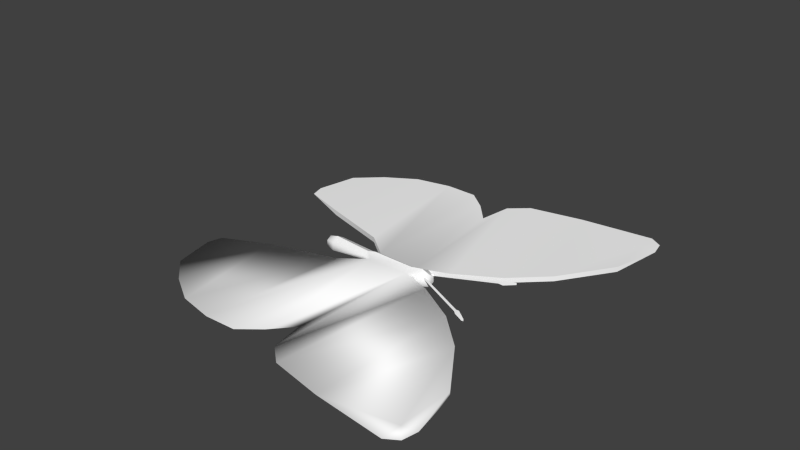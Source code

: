 # Source: butterfly_anim_blender.Blend  (saved by Blender 4.5.90; exported with 4.5.12 LTS)
import bpy
from mathutils import Matrix  # noqa: F401  (used for matrix-valued properties, if any)

bpy.ops.wm.read_factory_settings(use_empty=True)
scene = bpy.context.scene
scene.name = 'Scene'

# ---- collections
col_collection_1 = bpy.data.collections.new('Collection 1'); scene.collection.children.link(col_collection_1)

# ---- materials (node trees are filled in below, after node groups)
mat_butterfly1_mat = bpy.data.materials.new('butterfly1_mat')
mat_butterfly1_mat.alpha_threshold = 0.0
mat_butterfly1_mat.use_transparent_shadow = False
mat_butterfly1_mat.diffuse_color = (1.0, 1.0, 1.0, 1.0)
mat_butterfly1_mat.specular_color = (0.9, 0.9, 0.9)
mat_butterfly1_mat.roughness = 0.5

# ---- material node trees

# ---- world
world_world = bpy.data.worlds.new('World'); scene.world = world_world
world_world.color = (0.05088, 0.05088, 0.05088)
world_world.use_sun_shadow = False
world_world.sun_shadow_jitter_overblur = 0.0
world_world.cycles.sampling_method = 'MANUAL'
world_world.cycles.sample_map_resolution = 256

# ---- meshes
me_butterfly_anim_milkshape_ms3d_m = bpy.data.meshes.new('butterfly_anim_milkshape.ms3d.m')
me_butterfly_anim_milkshape_ms3d_m.from_pydata([(0.009746, -3.387e-05, 0.01569), (0.009746, 0.002635, 0.0142), (0.01256, 0.001626, 0.01366), (0.01256, -3.387e-05, 0.01459), (0.009746, 0.002714, 0.01107), (0.01256, 0.001675, 0.01172), (0.009746, -3.387e-05, 0.009437), (0.01256, -3.387e-05, 0.0107), (-0.00841, -3.387e-05, 0.01507), (-0.008368, 0.002339, 0.01358), (0.005518, 0.002035, 0.0136), (0.005531, -3.387e-05, 0.01488), (-0.008368, 0.002372, 0.01167), (-0.00841, -3.387e-05, 0.009877), (0.005531, -3.387e-05, 0.01097), (0.005518, 0.002064, 0.01189), (-0.01128, -3.387e-05, 0.01432), (-0.01126, 0.001894, 0.01357), (-0.01126, 0.001935, 0.01233), (-0.01128, -3.387e-05, 0.01146), (-0.02671, -3.387e-05, 0.01446), (-0.02671, 0.00159, 0.01355), (-0.02368, 0.002261, 0.01396), (-0.02368, -3.387e-05, 0.01525), (-0.02671, 0.001639, 0.01165), (-0.02368, 0.002329, 0.01127), (-0.02671, -3.387e-05, 0.01065), (-0.02368, -3.387e-05, 0.009867), (-0.01649, 0.008587, 0.0137), (-0.0225, 0.05475, 0.01288), (-0.01184, 0.05447, 0.01288), (0.01547, 0.005617, 0.0137), (0.0008859, 0.04232, 0.01288), (0.002592, 0.05321, 0.01288), (-0.03829, 0.01492, 0.0137), (-0.03431, 0.05225, 0.01288), (-0.04425, 0.04613, 0.01288), (-0.05384, 0.0207, 0.01288), (-0.05511, 0.0253, 0.01288), (-0.05229, 0.03874, 0.01288), (0.04954, 0.06467, 0.01288), (0.04996, 0.05797, 0.01311), (0.02596, 0.06194, 0.01288), (0.02899, 0.0136, 0.0137), (0.008512, 0.05838, 0.01288), (0.0535, 0.0622, 0.01288), (0.03976, 0.02383, 0.0137), (-0.01649, 0.008587, 0.01206), (0.01547, 0.005617, 0.01206), (-0.03829, 0.01492, 0.01206), (0.03976, 0.02383, 0.01206), (0.05108, 0.04058, 0.01206), (0.04997, 0.05792, 0.01265), (0.02899, 0.0136, 0.01206), (0.05456, 0.05718, 0.01288), (0.05108, 0.04058, 0.0137), (-0.005224, 0.04916, 0.01288), (0.01291, -3.387e-05, 0.01265), (-0.02783, -3.387e-05, 0.01256), (0.02944, 0.01057, 0.01404), (0.02972, 0.01004, 0.01439), (0.01163, 0.001288, 0.01418), (0.0114, 0.001735, 0.01389), (0.02972, 0.01004, 0.0137), (0.01163, 0.001288, 0.0136), (0.03418, 0.01266, 0.0137), (0.03418, 0.01266, 0.01439), (0.0339, 0.0132, 0.01404), (0.03043, 0.0115, 0.01404), (0.03098, 0.01043, 0.01473), (0.03098, 0.01043, 0.01335), (0.004589, 0.006009, 0.006392), (0.004597, 0.002577, 0.01023), (0.005631, 0.002026, 0.01232), (0.00618, 0.006405, 0.006771), (0.004848, 0.007412, 0.00698), (0.004597, 0.004594, 0.01115), (0.002094, 0.009821, 0.0004081), (0.002716, 0.01013, 0.0003212), (0.002211, 0.01046, 0.000674), (-0.01039, 0.003863, 0.007556), (-0.008124, 0.002086, 0.01098), (-0.006632, 0.004092, 0.0101), (-0.009444, 0.006062, 0.005795), (-0.01039, 0.006169, 0.008611), (-0.008055, 0.004592, 0.0114), (-0.01529, 0.004059, 0.008542), (-0.01508, 0.00466, 0.008068), (-0.01529, 0.004694, 0.008833), (-0.01942, 0.009182, 0.001219), (-0.01896, 0.009663, 0.001008), (-0.01942, 0.009818, 0.001509), (0.01256, -0.001694, 0.01366), (0.009746, -0.002703, 0.0142), (0.01256, -0.001743, 0.01172), (0.009746, -0.002782, 0.01107), (0.005518, -0.002103, 0.0136), (-0.008368, -0.002407, 0.01358), (-0.008368, -0.002439, 0.01167), (0.005518, -0.002131, 0.01189), (-0.01126, -0.001962, 0.01357), (-0.01126, -0.002003, 0.01233), (-0.02368, -0.002329, 0.01396), (-0.02671, -0.001658, 0.01355), (-0.02368, -0.002397, 0.01127), (-0.02671, -0.001706, 0.01165), (-0.01649, -0.008655, 0.0137), (-0.01184, -0.05454, 0.01288), (-0.0225, -0.05482, 0.01288), (0.01547, -0.005685, 0.0137), (0.002592, -0.05328, 0.01288), (0.0008859, -0.04239, 0.01288), (-0.03431, -0.05232, 0.01288), (-0.03829, -0.01499, 0.0137), (-0.04425, -0.0462, 0.01288), (-0.05229, -0.03881, 0.01288), (-0.05511, -0.02537, 0.01288), (0.02596, -0.06201, 0.01288), (0.04995, -0.0582, 0.0131), (0.04954, -0.06474, 0.01288), (0.008512, -0.05845, 0.01288), (0.02899, -0.01367, 0.0137), (0.0535, -0.06226, 0.01288), (0.03976, -0.0239, 0.0137), (-0.01649, -0.008655, 0.01206), (0.01547, -0.005685, 0.01206), (-0.03829, -0.01499, 0.01206), (-0.05384, -0.02076, 0.01288), (0.04996, -0.05818, 0.01265), (0.05108, -0.04065, 0.01206), (0.03976, -0.0239, 0.01206), (0.02899, -0.01367, 0.01206), (0.05456, -0.05725, 0.01288), (0.05108, -0.04065, 0.0137), (-0.005224, -0.04922, 0.01288), (0.02944, -0.01064, 0.01404), (0.0114, -0.001803, 0.01389), (0.01163, -0.001356, 0.01418), (0.02972, -0.0101, 0.01439), (0.01163, -0.001356, 0.0136), (0.02972, -0.0101, 0.0137), (0.03418, -0.01273, 0.0137), (0.0339, -0.01327, 0.01404), (0.03418, -0.01273, 0.01439), (0.03098, -0.0105, 0.01473), (0.03043, -0.01156, 0.01404), (0.03098, -0.0105, 0.01335), (0.004589, -0.006076, 0.006392), (0.00618, -0.006473, 0.006771), (0.005631, -0.002093, 0.01232), (0.004597, -0.002645, 0.01023), (0.004848, -0.00748, 0.00698), (0.004597, -0.004661, 0.01115), (0.002094, -0.009889, 0.0004081), (0.002716, -0.01019, 0.0003212), (0.002211, -0.01052, 0.000674), (-0.01039, -0.00393, 0.007556), (-0.009444, -0.00613, 0.005795), (-0.006632, -0.004159, 0.0101), (-0.008124, -0.002154, 0.01098), (-0.01039, -0.006237, 0.008611), (-0.008055, -0.00466, 0.0114), (-0.01529, -0.004127, 0.008542), (-0.01508, -0.004728, 0.008068), (-0.01529, -0.004762, 0.008833), (-0.01942, -0.00925, 0.001219), (-0.01896, -0.009731, 0.001008), (-0.01942, -0.009885, 0.001509)], [], [(1, 0, 3), (3, 2, 1), (4, 1, 2), (2, 5, 4), (6, 4, 5), (5, 7, 6), (9, 8, 11), (11, 10, 9), (13, 12, 15), (15, 14, 13), (16, 8, 9), (9, 17, 16), (18, 17, 9), (9, 12, 18), (19, 18, 12), (12, 13, 19), (21, 20, 23), (23, 22, 21), (24, 21, 22), (22, 25, 24), (26, 24, 25), (25, 27, 26), (10, 11, 0), (0, 1, 10), (15, 10, 1), (1, 4, 15), (14, 15, 4), (4, 6, 14), (29, 28, 9), (9, 30, 29), (10, 31, 33), (33, 32, 10), (28, 29, 35), (35, 34, 28), (34, 35, 36), (38, 37, 34), (34, 39, 38), (42, 41, 40), (43, 42, 44), (44, 31, 43), (31, 44, 33), (41, 45, 40), (42, 43, 46), (12, 47, 29), (29, 30, 12), (15, 32, 33), (33, 48, 15), (47, 49, 35), (35, 29, 47), (49, 39, 36), (39, 49, 37), (37, 38, 39), (50, 42, 52), (52, 51, 50), (33, 44, 42), (42, 48, 33), (53, 48, 42), (51, 52, 54), (50, 53, 42), (12, 9, 28), (28, 47, 12), (15, 48, 31), (31, 10, 15), (49, 47, 28), (28, 34, 49), (37, 49, 34), (50, 51, 55), (55, 46, 50), (48, 53, 43), (43, 31, 48), (51, 54, 55), (53, 50, 46), (46, 43, 53), (10, 32, 56), (56, 9, 10), (9, 56, 30), (56, 32, 15), (15, 30, 56), (30, 15, 12), (57, 2, 3), (57, 5, 2), (57, 7, 5), (58, 20, 21), (58, 21, 24), (58, 24, 26), (60, 59, 62), (62, 61, 60), (63, 60, 61), (61, 64, 63), (59, 63, 64), (64, 62, 59), (62, 64, 61), (67, 66, 65), (68, 59, 60), (60, 69, 68), (70, 69, 60), (60, 63, 70), (68, 70, 63), (63, 59, 68), (67, 68, 69), (69, 66, 67), (65, 66, 69), (69, 70, 65), (67, 65, 70), (70, 68, 67), (23, 16, 17), (17, 22, 23), (25, 22, 17), (17, 18, 25), (27, 25, 18), (18, 19, 27), (72, 71, 74), (74, 73, 72), (76, 75, 71), (71, 72, 76), (73, 74, 75), (75, 76, 73), (71, 77, 78), (78, 74, 71), (75, 79, 77), (77, 71, 75), (74, 78, 79), (79, 75, 74), (73, 76, 72), (78, 77, 79), (81, 80, 83), (83, 82, 81), (85, 84, 80), (80, 81, 85), (82, 83, 84), (84, 85, 82), (80, 86, 87), (87, 83, 80), (84, 88, 86), (86, 80, 84), (83, 87, 88), (88, 84, 83), (86, 89, 90), (90, 87, 86), (88, 91, 89), (89, 86, 88), (87, 90, 91), (91, 88, 87), (82, 85, 81), (90, 89, 91), (3, 0, 93), (93, 92, 3), (92, 93, 95), (95, 94, 92), (94, 95, 6), (6, 7, 94), (11, 8, 97), (97, 96, 11), (99, 98, 13), (13, 14, 99), (97, 8, 16), (16, 100, 97), (97, 100, 101), (101, 98, 97), (98, 101, 19), (19, 13, 98), (23, 20, 103), (103, 102, 23), (102, 103, 105), (105, 104, 102), (104, 105, 26), (26, 27, 104), (0, 11, 96), (96, 93, 0), (93, 96, 99), (99, 95, 93), (95, 99, 14), (14, 6, 95), (97, 106, 108), (108, 107, 97), (110, 109, 96), (96, 111, 110), (112, 108, 106), (106, 113, 112), (112, 113, 114), (116, 115, 113), (119, 118, 117), (117, 121, 120), (122, 118, 119), (121, 117, 123), (108, 124, 98), (98, 107, 108), (110, 111, 99), (99, 125, 110), (112, 126, 124), (124, 108, 112), (114, 126, 112), (127, 126, 116), (128, 117, 130), (130, 129, 128), (120, 131, 117), (129, 132, 128), (131, 130, 117), (106, 97, 98), (98, 124, 106), (109, 125, 99), (99, 96, 109), (106, 124, 126), (126, 113, 106), (126, 127, 113), (133, 129, 130), (130, 123, 133), (121, 131, 125), (125, 109, 121), (132, 129, 133), (123, 130, 131), (131, 121, 123), (134, 111, 96), (96, 97, 134), (111, 134, 99), (92, 57, 3), (94, 57, 92), (7, 57, 94), (20, 58, 103), (103, 58, 105), (105, 58, 26), (136, 135, 138), (138, 137, 136), (137, 138, 140), (140, 139, 137), (139, 140, 135), (135, 136, 139), (139, 136, 137), (143, 142, 141), (138, 135, 145), (145, 144, 138), (138, 144, 146), (146, 140, 138), (140, 146, 145), (145, 135, 140), (144, 145, 142), (142, 143, 144), (144, 143, 141), (141, 146, 144), (146, 141, 142), (142, 145, 146), (100, 16, 23), (23, 102, 100), (100, 102, 104), (104, 101, 100), (101, 104, 27), (27, 19, 101), (148, 147, 150), (150, 149, 148), (147, 151, 152), (152, 150, 147), (151, 148, 149), (149, 152, 151), (154, 153, 147), (147, 148, 154), (153, 155, 151), (151, 147, 153), (155, 154, 148), (148, 151, 155), (152, 149, 150), (153, 154, 155), (157, 156, 159), (159, 158, 157), (156, 160, 161), (161, 159, 156), (160, 157, 158), (158, 161, 160), (163, 162, 156), (156, 157, 163), (162, 164, 160), (160, 156, 162), (164, 163, 157), (157, 160, 164), (166, 165, 162), (162, 163, 166), (165, 167, 164), (164, 162, 165), (167, 166, 163), (163, 164, 167), (161, 158, 159), (165, 166, 167), (107, 134, 97), (99, 134, 107), (107, 98, 99), (115, 126, 114), (115, 116, 126), (127, 116, 113), (115, 114, 113), (120, 121, 109), (109, 110, 120), (120, 110, 125), (125, 131, 120), (36, 39, 34), (36, 35, 49), (41, 55, 54), (46, 55, 41), (41, 42, 46), (52, 45, 54), (42, 40, 52), (52, 40, 45), (41, 54, 45), (118, 133, 123), (123, 117, 118), (132, 133, 118), (122, 132, 118), (128, 119, 117), (122, 119, 128), (128, 132, 122)])
me_butterfly_anim_milkshape_ms3d_m.polygons.foreach_set('use_smooth', [True] * 308)
_k = set([(0, 3), (0, 11), (1, 2), (1, 10), (2, 3), (2, 5), (4, 5), (4, 15), (5, 7), (6, 7), (6, 14), (8, 11), (8, 16), (9, 12), (9, 17), (9, 28), (10, 15), (10, 31), (12, 18), (12, 47), (13, 14), (13, 19), (15, 48), (16, 23), (17, 22), (18, 25), (19, 27), (20, 21), (20, 23), (21, 22), (21, 24), (24, 25), (24, 26), (26, 27), (28, 34), (29, 30), (29, 35), (30, 56), (31, 43), (32, 33), (32, 56), (33, 44), (34, 37), (35, 36), (36, 39), (37, 38), (37, 49), (38, 39), (40, 42), (40, 45), (42, 44), (43, 46), (45, 54), (46, 55), (47, 49), (48, 53), (50, 51), (50, 53), (51, 54), (54, 55), (59, 62), (59, 68), (60, 61), (60, 69), (61, 62), (61, 64), (62, 64), (63, 64), (63, 70), (65, 66), (65, 67), (65, 70), (66, 67), (66, 69), (67, 68), (71, 72), (71, 75), (71, 77), (72, 73), (72, 76), (73, 74), (73, 76), (74, 78), (75, 76), (75, 79), (77, 78), (77, 79), (78, 79), (80, 81), (80, 84), (80, 86), (81, 82), (81, 85), (82, 83), (82, 85), (83, 87), (84, 85), (84, 88), (86, 88), (86, 89), (87, 90), (88, 91), (89, 90), (89, 91), (90, 91), (135, 136), (135, 145), (136, 137), (136, 139), (137, 138), (137, 139), (138, 144), (139, 140), (140, 146), (141, 142), (141, 143), (141, 146), (142, 143), (142, 145), (143, 144), (147, 150), (147, 151), (147, 153), (148, 149), (148, 154), (149, 150), (149, 152), (150, 152), (151, 152), (151, 155), (153, 154), (153, 155), (154, 155), (156, 159), (156, 160), (156, 162), (157, 158), (157, 163), (158, 159), (158, 161), (159, 161), (160, 161), (160, 164), (162, 164), (162, 165), (163, 166), (164, 167), (165, 166), (165, 167), (166, 167)])
me_butterfly_anim_milkshape_ms3d_m.attributes.new('sharp_edge', 'BOOLEAN', 'EDGE').data.foreach_set('value', [ (min(e.vertices), max(e.vertices)) in _k for e in me_butterfly_anim_milkshape_ms3d_m.edges])
_uv = me_butterfly_anim_milkshape_ms3d_m.uv_layers.new(name='ms3d_uv_layer')
_uv.uv.foreach_set('vector', [0.8774, 0.5454, 0.8267, 0.5537, 0.8537, 0.5972, 0.8537, 0.5972, 0.8857, 0.5899, 0.8774, 0.5454, 0.9268, 0.5445, 0.8774, 0.5454, 0.8857, 0.5899, 0.8857, 0.5899, 0.9191, 0.5852, 0.9268, 0.5445, 0.9793, 0.5558, 0.9268, 0.5445, 0.9191, 0.5852, 0.9191, 0.5852, 0.9476, 0.5996, 0.9793, 0.5558, 0.8816, 0.3034, 0.8319, 0.3027, 0.8328, 0.4908, 0.8328, 0.4908, 0.8814, 0.4894, 0.8816, 0.3034, 0.9672, 0.3007, 0.9144, 0.3033, 0.9216, 0.4893, 0.9216, 0.4893, 0.9674, 0.489, 0.9672, 0.3007, 0.8387, 0.2637, 0.8319, 0.3027, 0.8816, 0.3034, 0.8816, 0.3034, 0.8817, 0.2646, 0.8387, 0.2637, 0.9086, 0.264, 0.8817, 0.2646, 0.8816, 0.3034, 0.8816, 0.3034, 0.9144, 0.3033, 0.9086, 0.264, 0.953, 0.2603, 0.9086, 0.264, 0.9144, 0.3033, 0.9144, 0.3033, 0.9672, 0.3007, 0.953, 0.2603, 0.8766, 0.0571, 0.8494, 0.0481, 0.8319, 0.0996, 0.8319, 0.0996, 0.8726, 0.1036, 0.8766, 0.0571, 0.9064, 0.0523, 0.8766, 0.0571, 0.8726, 0.1036, 0.8726, 0.1036, 0.9133, 0.1015, 0.9064, 0.0523, 0.9377, 0.0468, 0.9064, 0.0523, 0.9133, 0.1015, 0.9133, 0.1015, 0.9551, 0.0959, 0.9377, 0.0468, 0.8814, 0.4894, 0.8328, 0.4908, 0.8267, 0.5537, 0.8267, 0.5537, 0.8774, 0.5454, 0.8814, 0.4894, 0.9216, 0.4893, 0.8814, 0.4894, 0.8774, 0.5454, 0.8774, 0.5454, 0.9268, 0.5445, 0.9216, 0.4893, 0.9674, 0.489, 0.9216, 0.4893, 0.9268, 0.5445, 0.9268, 0.5445, 0.9793, 0.5558, 0.9674, 0.489, 0.5026, 0.2276, 0.0819, 0.5072, 0.0788, 0.625, 0.0788, 0.625, 0.5485, 0.3335, 0.5026, 0.2276, 0.165, 0.7696, 0.2426, 0.8391, 0.6264, 0.4587, 0.6264, 0.4587, 0.5136, 0.4962, 0.165, 0.7696, 0.0819, 0.5072, 0.5026, 0.2276, 0.4258, 0.119, 0.4258, 0.119, 0.0529, 0.263, 0.0819, 0.5072, 0.0529, 0.263, 0.4258, 0.119, 0.3166, 0.0489, 0.0629, 0.051, 0.0285, 0.0841, 0.0529, 0.263, 0.0529, 0.263, 0.2042, 0.0074, 0.0629, 0.051, 0.8265, 0.6387, 0.9284, 0.8651, 0.9881, 0.8264, 0.3984, 0.9316, 0.8265, 0.6387, 0.7054, 0.4895, 0.7054, 0.4895, 0.2426, 0.8391, 0.3984, 0.9316, 0.2426, 0.8391, 0.7054, 0.4895, 0.6264, 0.4587, 0.9284, 0.8651, 0.9888, 0.8772, 0.9881, 0.8264, 0.8265, 0.6387, 0.3984, 0.9316, 0.5593, 0.975, 0.0788, 0.625, 0.0819, 0.5072, 0.5026, 0.2276, 0.5026, 0.2276, 0.5485, 0.3335, 0.0788, 0.625, 0.165, 0.7696, 0.5136, 0.4962, 0.6264, 0.4587, 0.6264, 0.4587, 0.2426, 0.8391, 0.165, 0.7696, 0.0819, 0.5072, 0.0525, 0.2618, 0.4258, 0.119, 0.4258, 0.119, 0.5026, 0.2276, 0.0819, 0.5072, 0.0525, 0.2618, 0.2042, 0.0074, 0.3192, 0.0461, 0.2042, 0.0074, 0.0525, 0.2618, 0.0285, 0.0841, 0.0285, 0.0841, 0.0629, 0.051, 0.2042, 0.0074, 0.5593, 0.975, 0.8265, 0.6387, 0.928, 0.8654, 0.928, 0.8654, 0.7737, 0.9656, 0.5593, 0.975, 0.6264, 0.4587, 0.7054, 0.4895, 0.8265, 0.6387, 0.8265, 0.6387, 0.2426, 0.8391, 0.6264, 0.4587, 0.3984, 0.9316, 0.2426, 0.8391, 0.8265, 0.6387, 0.7737, 0.9656, 0.928, 0.8654, 0.9478, 0.9129, 0.5593, 0.975, 0.3984, 0.9316, 0.8265, 0.6387, 0.0432, 0.6152, 0.0788, 0.625, 0.0819, 0.5072, 0.0819, 0.5072, 0.0574, 0.5092, 0.0432, 0.6152, 0.146, 0.8002, 0.238, 0.8667, 0.2426, 0.8391, 0.2426, 0.8391, 0.165, 0.7696, 0.146, 0.8002, 0.0434, 0.2649, 0.0574, 0.5092, 0.0819, 0.5072, 0.0819, 0.5072, 0.0529, 0.263, 0.0434, 0.2649, 0.0285, 0.0841, 0.0434, 0.2649, 0.0529, 0.263, 0.5583, 0.9882, 0.7753, 0.9708, 0.7737, 0.9656, 0.7737, 0.9656, 0.5593, 0.975, 0.5583, 0.9882, 0.238, 0.8667, 0.3962, 0.95, 0.3984, 0.9316, 0.3984, 0.9316, 0.2426, 0.8391, 0.238, 0.8667, 0.7753, 0.9708, 0.9478, 0.9129, 0.7737, 0.9656, 0.3962, 0.95, 0.5583, 0.9882, 0.5593, 0.975, 0.5593, 0.975, 0.3984, 0.9316, 0.3962, 0.95, 0.165, 0.7696, 0.5136, 0.4962, 0.5471, 0.4019, 0.5471, 0.4019, 0.0788, 0.625, 0.165, 0.7696, 0.0788, 0.625, 0.5471, 0.4019, 0.5485, 0.3335, 0.5471, 0.4019, 0.5136, 0.4962, 0.165, 0.7696, 0.165, 0.7696, 0.5485, 0.3335, 0.5471, 0.4019, 0.5485, 0.3335, 0.165, 0.7696, 0.0788, 0.625, 0.876, 0.6208, 0.8857, 0.5899, 0.8537, 0.5972, 0.9138, 0.6148, 0.9191, 0.5852, 0.8857, 0.5899, 0.9138, 0.6148, 0.9476, 0.5996, 0.9191, 0.5852, 0.8797, 0.024, 0.8494, 0.0481, 0.8766, 0.0571, 0.8797, 0.024, 0.8766, 0.0571, 0.9064, 0.0523, 0.9167, 0.0184, 0.9064, 0.0523, 0.9377, 0.0468, 0.7824, 0.372, 0.7949, 0.3707, 0.7927, 0.0412, 0.7927, 0.0412, 0.7813, 0.0418, 0.7824, 0.372, 0.7686, 0.372, 0.7824, 0.372, 0.7813, 0.0418, 0.7813, 0.0418, 0.7699, 0.0418, 0.7686, 0.372, 0.7561, 0.3707, 0.7686, 0.372, 0.7699, 0.0418, 0.7699, 0.0418, 0.7584, 0.0412, 0.7561, 0.3707, 0.7756, 0.0319, 0.7699, 0.0418, 0.7813, 0.0418, 0.7755, 0.4657, 0.7816, 0.4558, 0.7693, 0.4558, 0.8059, 0.3925, 0.7949, 0.3707, 0.7824, 0.372, 0.7824, 0.372, 0.7852, 0.3929, 0.8059, 0.3925, 0.7657, 0.3929, 0.7852, 0.3929, 0.7824, 0.372, 0.7824, 0.372, 0.7686, 0.372, 0.7657, 0.3929, 0.7451, 0.3925, 0.7657, 0.3929, 0.7686, 0.372, 0.7686, 0.372, 0.7561, 0.3707, 0.7451, 0.3925, 0.7937, 0.4573, 0.8059, 0.3925, 0.7852, 0.3929, 0.7852, 0.3929, 0.7816, 0.4558, 0.7937, 0.4573, 0.7693, 0.4558, 0.7816, 0.4558, 0.7852, 0.3929, 0.7852, 0.3929, 0.7657, 0.3929, 0.7693, 0.4558, 0.7572, 0.4573, 0.7693, 0.4558, 0.7657, 0.3929, 0.7657, 0.3929, 0.7451, 0.3925, 0.7572, 0.4573, 0.8319, 0.0996, 0.8387, 0.2637, 0.8817, 0.2646, 0.8817, 0.2646, 0.8726, 0.1036, 0.8319, 0.0996, 0.9133, 0.1015, 0.8726, 0.1036, 0.8817, 0.2646, 0.8817, 0.2646, 0.9086, 0.264, 0.9133, 0.1015, 0.9551, 0.0959, 0.9133, 0.1015, 0.9086, 0.264, 0.9086, 0.264, 0.953, 0.2603, 0.9551, 0.0959, 0.5988, 0.2418, 0.5896, 0.1432, 0.5741, 0.1463, 0.5741, 0.1463, 0.5775, 0.249, 0.5988, 0.2418, 0.5559, 0.2429, 0.5581, 0.1452, 0.5427, 0.1444, 0.5427, 0.1444, 0.5338, 0.241, 0.5559, 0.2429, 0.5775, 0.249, 0.5741, 0.1463, 0.5581, 0.1452, 0.5581, 0.1452, 0.5559, 0.2429, 0.5775, 0.249, 0.5896, 0.1432, 0.5731, 0.0586, 0.5657, 0.059, 0.5657, 0.059, 0.5741, 0.1463, 0.5896, 0.1432, 0.5581, 0.1452, 0.5583, 0.0605, 0.5513, 0.0607, 0.5513, 0.0607, 0.5427, 0.1444, 0.5581, 0.1452, 0.5741, 0.1463, 0.5657, 0.059, 0.5583, 0.0605, 0.5583, 0.0605, 0.5581, 0.1452, 0.5741, 0.1463, 0.5775, 0.249, 0.5559, 0.2429, 0.5615, 0.2644, 0.5546, 0.0545, 0.5513, 0.0607, 0.5583, 0.0605, 0.6583, 0.3948, 0.65, 0.341, 0.6098, 0.3416, 0.6098, 0.3416, 0.6362, 0.404, 0.6583, 0.3948, 0.6789, 0.3949, 0.6877, 0.3411, 0.65, 0.341, 0.65, 0.341, 0.6583, 0.3948, 0.6789, 0.3949, 0.702, 0.4044, 0.7278, 0.3417, 0.6877, 0.3411, 0.6877, 0.3411, 0.6789, 0.3949, 0.702, 0.4044, 0.65, 0.341, 0.6654, 0.2327, 0.6563, 0.231, 0.6563, 0.231, 0.6098, 0.3416, 0.65, 0.341, 0.6877, 0.3411, 0.6731, 0.2325, 0.6654, 0.2327, 0.6654, 0.2327, 0.65, 0.341, 0.6877, 0.3411, 0.7278, 0.3417, 0.682, 0.2305, 0.6731, 0.2325, 0.6731, 0.2325, 0.6877, 0.3411, 0.7278, 0.3417, 0.6654, 0.2327, 0.6555, 0.0208, 0.6462, 0.0216, 0.6462, 0.0216, 0.6563, 0.231, 0.6654, 0.2327, 0.6731, 0.2325, 0.6647, 0.0205, 0.6555, 0.0208, 0.6555, 0.0208, 0.6654, 0.2327, 0.6731, 0.2325, 0.682, 0.2305, 0.674, 0.0207, 0.6647, 0.0205, 0.6647, 0.0205, 0.6731, 0.2325, 0.682, 0.2305, 0.702, 0.4044, 0.6789, 0.3949, 0.6817, 0.4206, 0.6599, 0.0127, 0.6555, 0.0208, 0.6647, 0.0205, 0.8537, 0.5972, 0.8267, 0.5537, 0.8774, 0.5454, 0.8774, 0.5454, 0.8857, 0.5899, 0.8537, 0.5972, 0.8857, 0.5899, 0.8774, 0.5454, 0.9268, 0.5445, 0.9268, 0.5445, 0.9191, 0.5852, 0.8857, 0.5899, 0.9191, 0.5852, 0.9268, 0.5445, 0.9793, 0.5558, 0.9793, 0.5558, 0.9476, 0.5996, 0.9191, 0.5852, 0.8328, 0.4908, 0.8319, 0.3027, 0.8816, 0.3034, 0.8816, 0.3034, 0.8814, 0.4894, 0.8328, 0.4908, 0.9216, 0.4893, 0.9144, 0.3033, 0.9672, 0.3007, 0.9672, 0.3007, 0.9674, 0.489, 0.9216, 0.4893, 0.8816, 0.3034, 0.8319, 0.3027, 0.8387, 0.2637, 0.8387, 0.2637, 0.8817, 0.2646, 0.8816, 0.3034, 0.8816, 0.3034, 0.8817, 0.2646, 0.9086, 0.264, 0.9086, 0.264, 0.9144, 0.3033, 0.8816, 0.3034, 0.9144, 0.3033, 0.9086, 0.264, 0.953, 0.2603, 0.953, 0.2603, 0.9672, 0.3007, 0.9144, 0.3033, 0.8319, 0.0996, 0.8494, 0.0481, 0.8766, 0.0571, 0.8766, 0.0571, 0.8726, 0.1036, 0.8319, 0.0996, 0.8726, 0.1036, 0.8766, 0.0571, 0.9064, 0.0523, 0.9064, 0.0523, 0.9133, 0.1015, 0.8726, 0.1036, 0.9133, 0.1015, 0.9064, 0.0523, 0.9377, 0.0468, 0.9377, 0.0468, 0.9551, 0.0959, 0.9133, 0.1015, 0.8267, 0.5537, 0.8328, 0.4908, 0.8814, 0.4894, 0.8814, 0.4894, 0.8774, 0.5454, 0.8267, 0.5537, 0.8774, 0.5454, 0.8814, 0.4894, 0.9216, 0.4893, 0.9216, 0.4893, 0.9268, 0.5445, 0.8774, 0.5454, 0.9268, 0.5445, 0.9216, 0.4893, 0.9674, 0.489, 0.9674, 0.489, 0.9793, 0.5558, 0.9268, 0.5445, 0.0788, 0.625, 0.0819, 0.5072, 0.5026, 0.2276, 0.5026, 0.2276, 0.5485, 0.3335, 0.0788, 0.625, 0.6264, 0.4587, 0.2426, 0.8391, 0.165, 0.7696, 0.165, 0.7696, 0.5136, 0.4962, 0.6264, 0.4587, 0.4258, 0.119, 0.5026, 0.2276, 0.0819, 0.5072, 0.0819, 0.5072, 0.0529, 0.263, 0.4258, 0.119, 0.4258, 0.119, 0.0529, 0.263, 0.3166, 0.0489, 0.0629, 0.051, 0.2042, 0.0074, 0.0529, 0.263, 0.9881, 0.8264, 0.9299, 0.8641, 0.8265, 0.6387, 0.8265, 0.6387, 0.3984, 0.9316, 0.7054, 0.4895, 0.9888, 0.8772, 0.9299, 0.8641, 0.9881, 0.8264, 0.3984, 0.9316, 0.8265, 0.6387, 0.5593, 0.975, 0.5026, 0.2276, 0.0819, 0.5072, 0.0788, 0.625, 0.0788, 0.625, 0.5485, 0.3335, 0.5026, 0.2276, 0.6264, 0.4587, 0.5136, 0.4962, 0.165, 0.7696, 0.165, 0.7696, 0.2426, 0.8391, 0.6264, 0.4587, 0.4258, 0.119, 0.0525, 0.2618, 0.0819, 0.5072, 0.0819, 0.5072, 0.5026, 0.2276, 0.4258, 0.119, 0.3192, 0.0461, 0.0525, 0.2618, 0.4258, 0.119, 0.0285, 0.0841, 0.0525, 0.2618, 0.0629, 0.051, 0.9297, 0.8643, 0.8265, 0.6387, 0.5593, 0.975, 0.5593, 0.975, 0.7737, 0.9656, 0.9297, 0.8643, 0.7054, 0.4895, 0.3984, 0.9316, 0.8265, 0.6387, 0.7737, 0.9656, 0.9478, 0.9129, 0.9297, 0.8643, 0.3984, 0.9316, 0.5593, 0.975, 0.8265, 0.6387, 0.0819, 0.5072, 0.0788, 0.625, 0.0432, 0.6152, 0.0432, 0.6152, 0.0574, 0.5092, 0.0819, 0.5072, 0.2426, 0.8391, 0.238, 0.8667, 0.146, 0.8002, 0.146, 0.8002, 0.165, 0.7696, 0.2426, 0.8391, 0.0819, 0.5072, 0.0574, 0.5092, 0.0434, 0.2649, 0.0434, 0.2649, 0.0529, 0.263, 0.0819, 0.5072, 0.0434, 0.2649, 0.0285, 0.0841, 0.0529, 0.263, 0.7737, 0.9656, 0.7753, 0.9708, 0.5583, 0.9882, 0.5583, 0.9882, 0.5593, 0.975, 0.7737, 0.9656, 0.3984, 0.9316, 0.3962, 0.95, 0.238, 0.8667, 0.238, 0.8667, 0.2426, 0.8391, 0.3984, 0.9316, 0.9478, 0.9129, 0.7753, 0.9708, 0.7737, 0.9656, 0.5593, 0.975, 0.5583, 0.9882, 0.3962, 0.95, 0.3962, 0.95, 0.3984, 0.9316, 0.5593, 0.975, 0.5471, 0.4019, 0.5136, 0.4962, 0.165, 0.7696, 0.165, 0.7696, 0.0788, 0.625, 0.5471, 0.4019, 0.5136, 0.4962, 0.5471, 0.4019, 0.165, 0.7696, 0.8857, 0.5899, 0.876, 0.6208, 0.8537, 0.5972, 0.9191, 0.5852, 0.9138, 0.6148, 0.8857, 0.5899, 0.9476, 0.5996, 0.9138, 0.6148, 0.9191, 0.5852, 0.8494, 0.0481, 0.8797, 0.024, 0.8766, 0.0571, 0.8766, 0.0571, 0.8797, 0.024, 0.9064, 0.0523, 0.9064, 0.0523, 0.9167, 0.0184, 0.9377, 0.0468, 0.7927, 0.0412, 0.7949, 0.3707, 0.7824, 0.372, 0.7824, 0.372, 0.7813, 0.0418, 0.7927, 0.0412, 0.7813, 0.0418, 0.7824, 0.372, 0.7686, 0.372, 0.7686, 0.372, 0.7699, 0.0418, 0.7813, 0.0418, 0.7699, 0.0418, 0.7686, 0.372, 0.7561, 0.3707, 0.7561, 0.3707, 0.7584, 0.0412, 0.7699, 0.0418, 0.7699, 0.0418, 0.7756, 0.0319, 0.7813, 0.0418, 0.7816, 0.4558, 0.7755, 0.4657, 0.7693, 0.4558, 0.7824, 0.372, 0.7949, 0.3707, 0.8059, 0.3925, 0.8059, 0.3925, 0.7852, 0.3929, 0.7824, 0.372, 0.7824, 0.372, 0.7852, 0.3929, 0.7657, 0.3929, 0.7657, 0.3929, 0.7686, 0.372, 0.7824, 0.372, 0.7686, 0.372, 0.7657, 0.3929, 0.7451, 0.3925, 0.7451, 0.3925, 0.7561, 0.3707, 0.7686, 0.372, 0.7852, 0.3929, 0.8059, 0.3925, 0.7937, 0.4573, 0.7937, 0.4573, 0.7816, 0.4558, 0.7852, 0.3929, 0.7852, 0.3929, 0.7816, 0.4558, 0.7693, 0.4558, 0.7693, 0.4558, 0.7657, 0.3929, 0.7852, 0.3929, 0.7657, 0.3929, 0.7693, 0.4558, 0.7572, 0.4573, 0.7572, 0.4573, 0.7451, 0.3925, 0.7657, 0.3929, 0.8817, 0.2646, 0.8387, 0.2637, 0.8319, 0.0996, 0.8319, 0.0996, 0.8726, 0.1036, 0.8817, 0.2646, 0.8817, 0.2646, 0.8726, 0.1036, 0.9133, 0.1015, 0.9133, 0.1015, 0.9086, 0.264, 0.8817, 0.2646, 0.9086, 0.264, 0.9133, 0.1015, 0.9551, 0.0959, 0.9551, 0.0959, 0.953, 0.2603, 0.9086, 0.264, 0.5741, 0.1463, 0.5896, 0.1432, 0.5988, 0.2418, 0.5988, 0.2418, 0.5775, 0.249, 0.5741, 0.1463, 0.5427, 0.1444, 0.5581, 0.1452, 0.5559, 0.2429, 0.5559, 0.2429, 0.5338, 0.241, 0.5427, 0.1444, 0.5581, 0.1452, 0.5741, 0.1463, 0.5775, 0.249, 0.5775, 0.249, 0.5559, 0.2429, 0.5581, 0.1452, 0.5657, 0.059, 0.5731, 0.0586, 0.5896, 0.1432, 0.5896, 0.1432, 0.5741, 0.1463, 0.5657, 0.059, 0.5513, 0.0607, 0.5583, 0.0605, 0.5581, 0.1452, 0.5581, 0.1452, 0.5427, 0.1444, 0.5513, 0.0607, 0.5583, 0.0605, 0.5657, 0.059, 0.5741, 0.1463, 0.5741, 0.1463, 0.5581, 0.1452, 0.5583, 0.0605, 0.5559, 0.2429, 0.5775, 0.249, 0.5615, 0.2644, 0.5513, 0.0607, 0.5546, 0.0545, 0.5583, 0.0605, 0.6098, 0.3416, 0.65, 0.341, 0.6583, 0.3948, 0.6583, 0.3948, 0.6362, 0.404, 0.6098, 0.3416, 0.65, 0.341, 0.6877, 0.3411, 0.6789, 0.3949, 0.6789, 0.3949, 0.6583, 0.3948, 0.65, 0.341, 0.6877, 0.3411, 0.7278, 0.3417, 0.702, 0.4044, 0.702, 0.4044, 0.6789, 0.3949, 0.6877, 0.3411, 0.6563, 0.231, 0.6654, 0.2327, 0.65, 0.341, 0.65, 0.341, 0.6098, 0.3416, 0.6563, 0.231, 0.6654, 0.2327, 0.6731, 0.2325, 0.6877, 0.3411, 0.6877, 0.3411, 0.65, 0.341, 0.6654, 0.2327, 0.6731, 0.2325, 0.682, 0.2305, 0.7278, 0.3417, 0.7278, 0.3417, 0.6877, 0.3411, 0.6731, 0.2325, 0.6462, 0.0216, 0.6555, 0.0208, 0.6654, 0.2327, 0.6654, 0.2327, 0.6563, 0.231, 0.6462, 0.0216, 0.6555, 0.0208, 0.6647, 0.0205, 0.6731, 0.2325, 0.6731, 0.2325, 0.6654, 0.2327, 0.6555, 0.0208, 0.6647, 0.0205, 0.674, 0.0207, 0.682, 0.2305, 0.682, 0.2305, 0.6731, 0.2325, 0.6647, 0.0205, 0.6789, 0.3949, 0.702, 0.4044, 0.6817, 0.4206, 0.6555, 0.0208, 0.6599, 0.0127, 0.6647, 0.0205, 0.5485, 0.3335, 0.5471, 0.4019, 0.0788, 0.625, 0.165, 0.7696, 0.5471, 0.4019, 0.5485, 0.3335, 0.5485, 0.3335, 0.0788, 0.625, 0.165, 0.7696, 0.2042, 0.0074, 0.0525, 0.2618, 0.3192, 0.0461, 0.2042, 0.0074, 0.0629, 0.051, 0.0525, 0.2618, 0.0285, 0.0841, 0.0629, 0.051, 0.0529, 0.263, 0.2042, 0.0074, 0.3166, 0.0489, 0.0529, 0.263, 0.7054, 0.4895, 0.3984, 0.9316, 0.2426, 0.8391, 0.2426, 0.8391, 0.6264, 0.4587, 0.7054, 0.4895, 0.7054, 0.4895, 0.6264, 0.4587, 0.2426, 0.8391, 0.2426, 0.8391, 0.3984, 0.9316, 0.7054, 0.4895, 0.3166, 0.0489, 0.2042, 0.0074, 0.0529, 0.263, 0.3192, 0.0461, 0.4258, 0.119, 0.0525, 0.2618, 0.9284, 0.8651, 0.7737, 0.9656, 0.9478, 0.9129, 0.5593, 0.975, 0.7737, 0.9656, 0.9284, 0.8651, 0.9284, 0.8651, 0.8265, 0.6387, 0.5593, 0.975, 0.928, 0.8654, 0.9888, 0.8772, 0.9478, 0.9129, 0.8265, 0.6387, 0.9881, 0.8264, 0.928, 0.8654, 0.928, 0.8654, 0.9881, 0.8264, 0.9888, 0.8772, 0.9284, 0.8651, 0.9478, 0.9129, 0.9888, 0.8772, 0.9299, 0.8641, 0.7737, 0.9656, 0.5593, 0.975, 0.5593, 0.975, 0.8265, 0.6387, 0.9299, 0.8641, 0.9478, 0.9129, 0.7737, 0.9656, 0.9299, 0.8641, 0.9888, 0.8772, 0.9478, 0.9129, 0.9299, 0.8641, 0.9297, 0.8643, 0.9881, 0.8264, 0.8265, 0.6387, 0.9888, 0.8772, 0.9881, 0.8264, 0.9297, 0.8643, 0.9297, 0.8643, 0.9478, 0.9129, 0.9888, 0.8772])
me_butterfly_anim_milkshape_ms3d_m.materials.append(mat_butterfly1_mat)
me_butterfly_anim_milkshape_ms3d_m.use_remesh_preserve_volume = False
me_butterfly_anim_milkshape_ms3d_m.use_remesh_preserve_attributes = False
me_butterfly_anim_milkshape_ms3d_m.use_mirror_vertex_groups = False
me_butterfly_anim_milkshape_ms3d_m.update()
arm_butterfly_anim_milkshape_ms3d_a = bpy.data.armatures.new('butterfly_anim_milkshape.ms3d.a')  # bones are not reproduced

# ---- objects
ob_butterfly_anim_milkshape_ms3d_eo = bpy.data.objects.new('butterfly_anim_milkshape.ms3d.eo', None)
ob_butterfly_anim_milkshape_ms3d_ao = bpy.data.objects.new('butterfly_anim_milkshape.ms3d.ao', arm_butterfly_anim_milkshape_ms3d_a)
ob_butterfly_anim_milkshape_ms3d_mo = bpy.data.objects.new('butterfly_anim_milkshape.ms3d.mo', me_butterfly_anim_milkshape_ms3d_m)

# ---- transforms, parenting, visibility, modifiers, constraints
ob_butterfly_anim_milkshape_ms3d_eo.location = (0.0, 0.0, 0.0)
ob_butterfly_anim_milkshape_ms3d_eo.empty_image_offset = (0.0, 0.0)
ob_butterfly_anim_milkshape_ms3d_eo.lineart.crease_threshold = 0.0
ob_butterfly_anim_milkshape_ms3d_ao.parent = ob_butterfly_anim_milkshape_ms3d_eo
ob_butterfly_anim_milkshape_ms3d_ao.location = (0.0, 0.0, 0.0)
ob_butterfly_anim_milkshape_ms3d_ao.hide_viewport = True
ob_butterfly_anim_milkshape_ms3d_ao.show_in_front = True
ob_butterfly_anim_milkshape_ms3d_ao.lineart.crease_threshold = 0.0
ob_butterfly_anim_milkshape_ms3d_mo.parent = ob_butterfly_anim_milkshape_ms3d_eo
ob_butterfly_anim_milkshape_ms3d_mo.location = (0.0, 0.0, 0.0)
ob_butterfly_anim_milkshape_ms3d_mo.lineart.crease_threshold = 0.0
_vg = ob_butterfly_anim_milkshape_ms3d_mo.vertex_groups.new(name='Bone root')
_vg.add([0, 1, 2, 3, 4, 5, 6, 7, 8, 9, 10, 11, 12, 13, 14, 15, 16, 17, 18, 19, 20, 21, 22, 23, 24, 25, 26, 27, 57, 58, 59, 60, 61, 62, 63, 64, 65, 66, 67, 68, 69, 70, 72, 73, 76, 81, 82, 85, 92, 93, 94, 95, 96, 97, 98, 99, 100, 101, 102, 103, 104, 105, 135, 136, 137, 138, 139, 140, 141, 142, 143, 144, 145, 146, 149, 150, 152, 158, 159, 161], 1.0, 'REPLACE')
_vg = ob_butterfly_anim_milkshape_ms3d_mo.vertex_groups.new(name='Bone left')
_vg.add([28, 29, 30, 31, 32, 33, 34, 35, 36, 37, 38, 39, 40, 41, 42, 43, 44, 45, 46, 47, 48, 49, 50, 51, 52, 53, 54, 55, 56], 1.0, 'REPLACE')
_vg = ob_butterfly_anim_milkshape_ms3d_mo.vertex_groups.new(name='Bone right')
_vg.add([106, 107, 108, 109, 110, 111, 112, 113, 114, 115, 116, 117, 118, 119, 120, 121, 122, 123, 124, 125, 126, 127, 128, 129, 130, 131, 132, 133, 134], 1.0, 'REPLACE')
_vg = ob_butterfly_anim_milkshape_ms3d_mo.vertex_groups.new(name='Bone fr')
_vg.add([71, 74, 75, 77, 78, 79, 147, 148, 151, 153, 154, 155], 1.0, 'REPLACE')
_vg = ob_butterfly_anim_milkshape_ms3d_mo.vertex_groups.new(name='Bone bc')
_vg.add([80, 83, 84, 86, 87, 88, 89, 90, 91, 156, 157, 160, 162, 163, 164, 165, 166, 167], 1.0, 'REPLACE')
_m = ob_butterfly_anim_milkshape_ms3d_mo.modifiers.new('ms3d_smoothing_groups', 'EDGE_SPLIT')
_m.use_edge_angle = False
_m = ob_butterfly_anim_milkshape_ms3d_mo.modifiers.new('butterfly_anim_milkshape.ms3d.a', 'ARMATURE')
_m.object = ob_butterfly_anim_milkshape_ms3d_ao

# ---- collection membership
col_collection_1.objects.link(ob_butterfly_anim_milkshape_ms3d_eo)
col_collection_1.objects.link(ob_butterfly_anim_milkshape_ms3d_ao)
col_collection_1.objects.link(ob_butterfly_anim_milkshape_ms3d_mo)

# ---- scene / render settings (as saved in the file)
scene.frame_start = 1; scene.frame_end = 1810; scene.frame_set(4)
scene.render.engine = 'BLENDER_EEVEE_NEXT'
scene.render.resolution_percentage = 50
scene.render.fps = 30
scene.render.dither_intensity = 0.0
scene.cycles.use_denoising = False
scene.cycles.samples = 10
scene.cycles.sampling_pattern = 'TABULATED_SOBOL'
scene.cycles.light_sampling_threshold = 0.0
scene.cycles.use_adaptive_sampling = False
scene.cycles.use_light_tree = False
scene.cycles.blur_glossy = 0.0
scene.cycles.pixel_filter_type = 'GAUSSIAN'
scene.cycles.sample_clamp_indirect = 0.0
scene.view_settings.view_transform = 'Standard'
bpy.context.view_layer.update()

# ---- added for rendering (the .blend has no active camera and no usable light): camera, sun
cam_auto = bpy.data.cameras.new('AutoCamera')
cam_auto.lens = 50.0
cam_auto.sensor_width = 36.0
cam_auto.clip_end = 1000.0
ob_auto_camera = bpy.data.objects.new('AutoCamera', cam_auto)
scene.collection.objects.link(ob_auto_camera)
ob_auto_camera.location = (0.185212, -0.220828, 0.174451)
ob_auto_camera.rotation_euler = (1.09748, -7.21219e-08, 0.694738)
scene.camera = ob_auto_camera
light_auto_sun = bpy.data.lights.new('AutoSun', 'SUN')
light_auto_sun.energy = 3.0
light_auto_sun.angle = 0.0523599
ob_auto_sun = bpy.data.objects.new('AutoSun', light_auto_sun)
scene.collection.objects.link(ob_auto_sun)
ob_auto_sun.rotation_euler = (0.872665, 0.174533, 0.523599)
bpy.context.view_layer.update()
